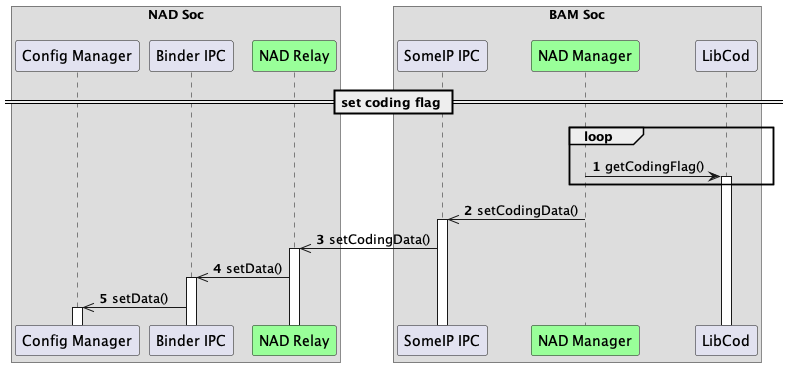

The diagram above was rendered by PlantUML. Its source (embedded in the PNG):
@startuml
!pragma teoz true
autonumber

autoactivate on
box "NAD Soc\n"

    participant "Config Manager" as config

    participant "Binder IPC" as bin 

    
 
    participant "NAD Relay" as code_pro #99FF99
   
end box

    

box "BAM Soc\n"
    participant "SomeIP IPC" as sip 

  
    participant "NAD Manager" as nadm #99FF99
  

    participant "LibCod" as lib

end box



== set coding flag ==
    loop 
    nadm -> lib: getCodingFlag()
    end loop
 
    nadm ->> sip: setCodingData()
    sip ->> code_pro: setCodingData()
    code_pro ->> bin: setData()
    bin ->> config: setData()



@enduml